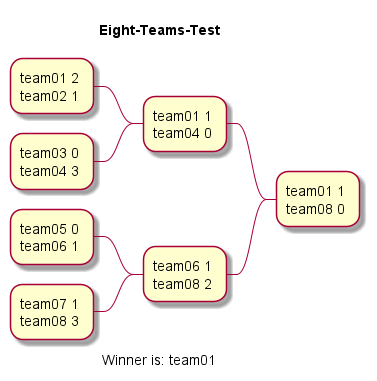

The diagram above was rendered by PlantUML. Its source (embedded in the PNG):
@startmindmap Eight-Teams-Test.png
title Eight-Teams-Test

- team01 1 \nteam08 0

-- team01 1 \nteam04 0

--- team01 2 \nteam02 1

--- team03 0 \nteam04 3

-- team06 1 \nteam08 2

--- team05 0 \nteam06 1

--- team07 1 \nteam08 3
caption Winner is: team01
@endmindmap